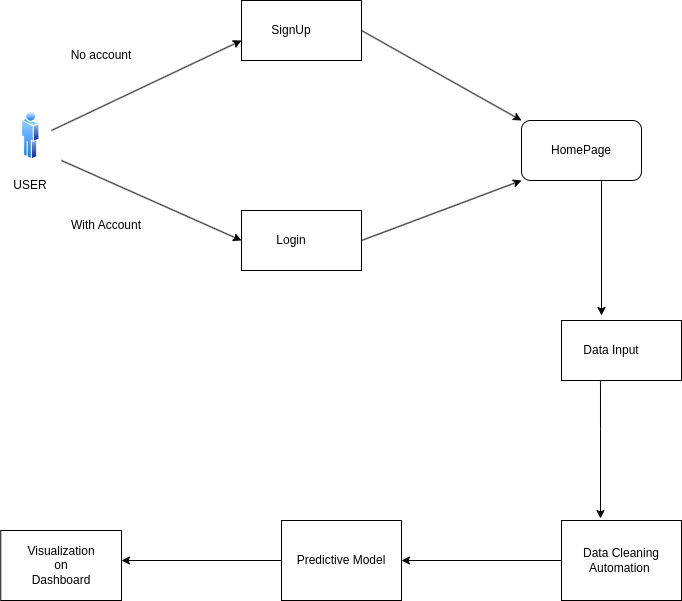

The diagram above was exported from draw.io. Its source (the exported page's mxGraphModel, read from the mxfile embedded in the PNG):
<mxGraphModel dx="1114" dy="574" grid="0" gridSize="10" guides="1" tooltips="1" connect="1" arrows="1" fold="1" page="1" pageScale="1" pageWidth="850" pageHeight="1100" background="#ffffff" math="0" shadow="0">
  <root>
    <mxCell id="0" />
    <mxCell id="1" parent="0" />
    <mxCell id="ZSLKicKt1_vRDD2Kp73--4" value="" style="image;aspect=fixed;perimeter=ellipsePerimeter;html=1;align=center;shadow=0;dashed=0;spacingTop=3;image=img/lib/active_directory/user.svg;" vertex="1" parent="1">
      <mxGeometry x="100" y="230" width="18.5" height="50" as="geometry" />
    </mxCell>
    <mxCell id="ZSLKicKt1_vRDD2Kp73--6" value="USER" style="text;html=1;align=center;verticalAlign=middle;whiteSpace=wrap;rounded=0;" vertex="1" parent="1">
      <mxGeometry x="79.25" y="290" width="60" height="30" as="geometry" />
    </mxCell>
    <mxCell id="ZSLKicKt1_vRDD2Kp73--7" value="" style="endArrow=classic;html=1;rounded=0;" edge="1" parent="1">
      <mxGeometry width="50" height="50" relative="1" as="geometry">
        <mxPoint x="130" y="250" as="sourcePoint" />
        <mxPoint x="320" y="160" as="targetPoint" />
      </mxGeometry>
    </mxCell>
    <mxCell id="ZSLKicKt1_vRDD2Kp73--8" value="No account" style="text;html=1;align=center;verticalAlign=middle;whiteSpace=wrap;rounded=0;rotation=0;" vertex="1" parent="1">
      <mxGeometry x="130" y="160" width="100" height="30" as="geometry" />
    </mxCell>
    <mxCell id="ZSLKicKt1_vRDD2Kp73--9" value="" style="endArrow=classic;html=1;rounded=0;" edge="1" parent="1">
      <mxGeometry width="50" height="50" relative="1" as="geometry">
        <mxPoint x="140" y="280" as="sourcePoint" />
        <mxPoint x="320" y="360" as="targetPoint" />
      </mxGeometry>
    </mxCell>
    <mxCell id="ZSLKicKt1_vRDD2Kp73--10" value="With Account" style="text;html=1;align=center;verticalAlign=middle;whiteSpace=wrap;rounded=0;" vertex="1" parent="1">
      <mxGeometry x="130" y="330" width="110" height="30" as="geometry" />
    </mxCell>
    <mxCell id="ZSLKicKt1_vRDD2Kp73--12" value="" style="rounded=0;whiteSpace=wrap;html=1;" vertex="1" parent="1">
      <mxGeometry x="320" y="120" width="120" height="60" as="geometry" />
    </mxCell>
    <mxCell id="ZSLKicKt1_vRDD2Kp73--13" value="" style="rounded=0;whiteSpace=wrap;html=1;" vertex="1" parent="1">
      <mxGeometry x="320" y="330" width="120" height="60" as="geometry" />
    </mxCell>
    <mxCell id="ZSLKicKt1_vRDD2Kp73--14" value="SignUp" style="text;html=1;align=center;verticalAlign=middle;whiteSpace=wrap;rounded=0;" vertex="1" parent="1">
      <mxGeometry x="340" y="135" width="60" height="30" as="geometry" />
    </mxCell>
    <mxCell id="ZSLKicKt1_vRDD2Kp73--15" value="Login" style="text;html=1;align=center;verticalAlign=middle;whiteSpace=wrap;rounded=0;" vertex="1" parent="1">
      <mxGeometry x="340" y="345" width="60" height="30" as="geometry" />
    </mxCell>
    <mxCell id="ZSLKicKt1_vRDD2Kp73--16" value="" style="endArrow=classic;html=1;rounded=0;exitX=1;exitY=0.5;exitDx=0;exitDy=0;" edge="1" parent="1" source="ZSLKicKt1_vRDD2Kp73--12">
      <mxGeometry width="50" height="50" relative="1" as="geometry">
        <mxPoint x="400" y="320" as="sourcePoint" />
        <mxPoint x="600" y="240" as="targetPoint" />
      </mxGeometry>
    </mxCell>
    <mxCell id="ZSLKicKt1_vRDD2Kp73--17" value="" style="endArrow=classic;html=1;rounded=0;exitX=1;exitY=0.5;exitDx=0;exitDy=0;entryX=0;entryY=1;entryDx=0;entryDy=0;" edge="1" parent="1" source="ZSLKicKt1_vRDD2Kp73--13" target="ZSLKicKt1_vRDD2Kp73--18">
      <mxGeometry width="50" height="50" relative="1" as="geometry">
        <mxPoint x="420" y="290" as="sourcePoint" />
        <mxPoint x="600" y="320" as="targetPoint" />
      </mxGeometry>
    </mxCell>
    <mxCell id="ZSLKicKt1_vRDD2Kp73--18" value="" style="rounded=1;whiteSpace=wrap;html=1;" vertex="1" parent="1">
      <mxGeometry x="600" y="240" width="120" height="60" as="geometry" />
    </mxCell>
    <mxCell id="ZSLKicKt1_vRDD2Kp73--19" value="HomePage" style="text;html=1;align=center;verticalAlign=middle;whiteSpace=wrap;rounded=0;" vertex="1" parent="1">
      <mxGeometry x="630" y="255" width="60" height="30" as="geometry" />
    </mxCell>
    <mxCell id="ZSLKicKt1_vRDD2Kp73--20" value="" style="endArrow=classic;html=1;rounded=0;" edge="1" parent="1">
      <mxGeometry width="50" height="50" relative="1" as="geometry">
        <mxPoint x="680" y="300" as="sourcePoint" />
        <mxPoint x="680" y="435" as="targetPoint" />
      </mxGeometry>
    </mxCell>
    <mxCell id="ZSLKicKt1_vRDD2Kp73--22" value="" style="rounded=0;whiteSpace=wrap;html=1;" vertex="1" parent="1">
      <mxGeometry x="640" y="440" width="120" height="60" as="geometry" />
    </mxCell>
    <mxCell id="ZSLKicKt1_vRDD2Kp73--23" value="Data Input" style="text;html=1;align=center;verticalAlign=middle;whiteSpace=wrap;rounded=0;" vertex="1" parent="1">
      <mxGeometry x="660" y="455" width="60" height="30" as="geometry" />
    </mxCell>
    <mxCell id="ZSLKicKt1_vRDD2Kp73--24" value="" style="endArrow=classic;html=1;rounded=0;exitX=0.408;exitY=1.033;exitDx=0;exitDy=0;exitPerimeter=0;" edge="1" parent="1">
      <mxGeometry width="50" height="50" relative="1" as="geometry">
        <mxPoint x="678.96" y="500" as="sourcePoint" />
        <mxPoint x="679" y="638.02" as="targetPoint" />
        <Array as="points">
          <mxPoint x="679" y="548.02" />
        </Array>
      </mxGeometry>
    </mxCell>
    <mxCell id="ZSLKicKt1_vRDD2Kp73--25" value="" style="rounded=0;whiteSpace=wrap;html=1;" vertex="1" parent="1">
      <mxGeometry x="640" y="640" width="120" height="80" as="geometry" />
    </mxCell>
    <mxCell id="ZSLKicKt1_vRDD2Kp73--26" value="Data Cleaning Automation&amp;nbsp;" style="text;html=1;align=center;verticalAlign=middle;whiteSpace=wrap;rounded=0;" vertex="1" parent="1">
      <mxGeometry x="650" y="665" width="100" height="30" as="geometry" />
    </mxCell>
    <mxCell id="ZSLKicKt1_vRDD2Kp73--28" value="" style="endArrow=classic;html=1;rounded=0;exitX=0;exitY=0.5;exitDx=0;exitDy=0;" edge="1" parent="1" source="ZSLKicKt1_vRDD2Kp73--25">
      <mxGeometry width="50" height="50" relative="1" as="geometry">
        <mxPoint x="570" y="650" as="sourcePoint" />
        <mxPoint x="480" y="680" as="targetPoint" />
      </mxGeometry>
    </mxCell>
    <mxCell id="ZSLKicKt1_vRDD2Kp73--29" value="" style="rounded=0;whiteSpace=wrap;html=1;" vertex="1" parent="1">
      <mxGeometry x="360" y="640" width="120" height="80" as="geometry" />
    </mxCell>
    <mxCell id="ZSLKicKt1_vRDD2Kp73--30" value="Predictive Model" style="text;html=1;align=center;verticalAlign=middle;whiteSpace=wrap;rounded=0;" vertex="1" parent="1">
      <mxGeometry x="370" y="665" width="100" height="30" as="geometry" />
    </mxCell>
    <mxCell id="ZSLKicKt1_vRDD2Kp73--31" value="" style="endArrow=classic;html=1;rounded=0;exitX=0;exitY=0.5;exitDx=0;exitDy=0;" edge="1" parent="1" source="ZSLKicKt1_vRDD2Kp73--29">
      <mxGeometry width="50" height="50" relative="1" as="geometry">
        <mxPoint x="570" y="650" as="sourcePoint" />
        <mxPoint x="200" y="680" as="targetPoint" />
      </mxGeometry>
    </mxCell>
    <mxCell id="ZSLKicKt1_vRDD2Kp73--32" value="" style="rounded=0;whiteSpace=wrap;html=1;" vertex="1" parent="1">
      <mxGeometry x="79.25" y="650" width="120.75" height="70" as="geometry" />
    </mxCell>
    <mxCell id="ZSLKicKt1_vRDD2Kp73--33" value="Visualization on Dashboard" style="text;html=1;align=center;verticalAlign=middle;whiteSpace=wrap;rounded=0;" vertex="1" parent="1">
      <mxGeometry x="109.63" y="670" width="60.37" height="30" as="geometry" />
    </mxCell>
  </root>
</mxGraphModel>